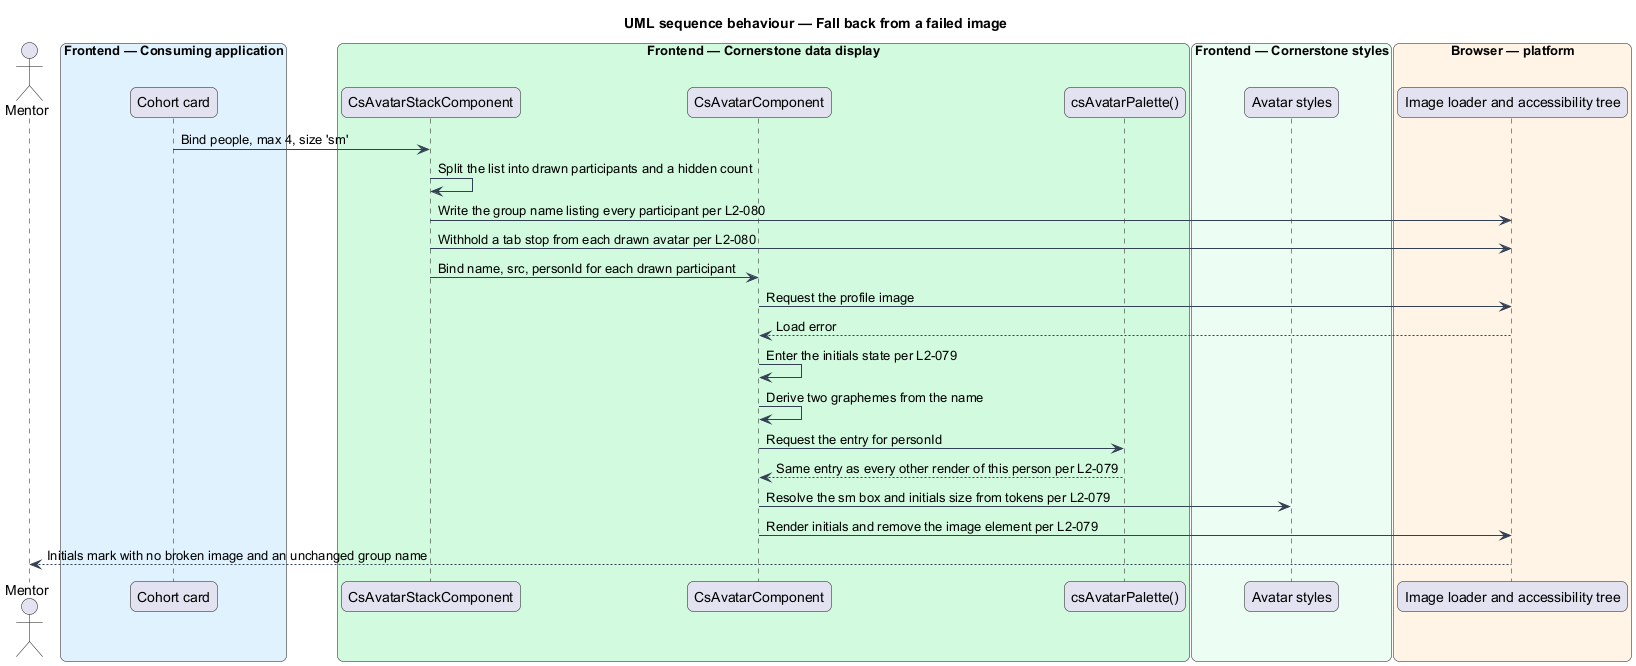

The diagram above was rendered by PlantUML. Its source (embedded in the PNG):
@startuml
title UML sequence behaviour — Fall back from a failed image
skinparam backgroundColor #FFFFFF
skinparam shadowing false
skinparam roundcorner 12
skinparam defaultFontName Arial
skinparam ArrowColor #344054
skinparam rectangle {
  BorderColor #344054
  FontColor #101828
}
skinparam package {
  BorderColor #667085
  FontColor #101828
  BackgroundColor #F9FAFB
}
actor "Mentor" as user
box "Frontend — Consuming application" #E0F2FE
  participant "Cohort card" as page
end box
box "Frontend — Cornerstone data display" #D1FADF
  participant "CsAvatarStackComponent" as stack
  participant "CsAvatarComponent" as avatar
  participant "csAvatarPalette()" as palette
end box
box "Frontend — Cornerstone styles" #ECFDF3
  participant "Avatar styles" as styles
end box
box "Browser — platform" #FFF4E5
  participant "Image loader and accessibility tree" as dom
end box

page -> stack : Bind people, max 4, size 'sm'
stack -> stack : Split the list into drawn participants and a hidden count
stack -> dom : Write the group name listing every participant per L2-080
stack -> dom : Withhold a tab stop from each drawn avatar per L2-080
stack -> avatar : Bind name, src, personId for each drawn participant

avatar -> dom : Request the profile image
dom --> avatar : Load error

avatar -> avatar : Enter the initials state per L2-079
avatar -> avatar : Derive two graphemes from the name
avatar -> palette : Request the entry for personId
palette --> avatar : Same entry as every other render of this person per L2-079
avatar -> styles : Resolve the sm box and initials size from tokens per L2-079
avatar -> dom : Render initials and remove the image element per L2-079
dom --> user : Initials mark with no broken image and an unchanged group name
@enduml